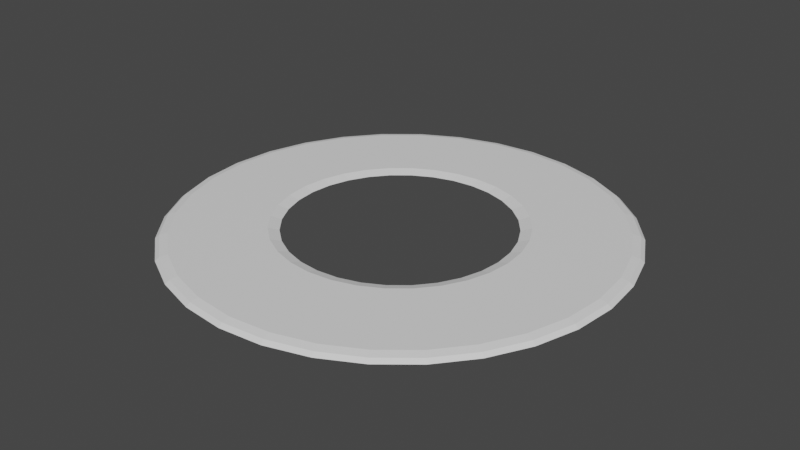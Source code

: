 # Source: Platform.blend  (saved by Blender 2.91.10; exported with 4.5.12 LTS)
import bpy
from mathutils import Matrix  # noqa: F401  (used for matrix-valued properties, if any)

bpy.ops.wm.read_factory_settings(use_empty=True)
scene = bpy.context.scene
scene.name = 'Scene'

# ---- collections
col_collection = bpy.data.collections.new('Collection'); scene.collection.children.link(col_collection)

# ---- world
world_world = bpy.data.worlds.new('World'); scene.world = world_world
world_world.use_nodes = True; world_world.node_tree.nodes.clear()
_N = world_world.node_tree.nodes; _L = world_world.node_tree.links
n0 = _N.new('ShaderNodeOutputWorld'); n0.name = 'World Output'; n0.location = (300, 300)
n1 = _N.new('ShaderNodeBackground'); n1.name = 'Background'; n1.location = (10, 300)
n1.inputs[0].default_value = (0.05088, 0.05088, 0.05088, 1.0)
_L.new(n1.outputs[0], n0.inputs[0])
n0.is_active_output = True
world_world.color = (0.05088, 0.05088, 0.05088)
world_world.use_sun_shadow = False
world_world.sun_shadow_jitter_overblur = 0.0

# ---- meshes
me_circle = bpy.data.meshes.new('Circle')
me_circle.from_pydata([(-6.077e-09, 0.9477, -0.004591), (-0.1849, 0.9295, -0.004591), (-0.3627, 0.8756, -0.004591), (-0.5265, 0.788, -0.004591), (-0.6701, 0.6701, -0.004591), (-0.788, 0.5265, -0.004591), (-0.8756, 0.3627, -0.004591), (-0.9295, 0.1849, -0.004591), (-0.9477, 8.679e-08, -0.004591), (-0.9295, -0.1849, -0.004591), (-0.8756, -0.3627, -0.004591), (-0.788, -0.5265, -0.004591), (-0.6701, -0.6701, -0.004591), (-0.5265, -0.788, -0.004591), (-0.3627, -0.8756, -0.004591), (-0.1849, -0.9295, -0.004591), (3.027e-07, -0.9477, -0.004591), (0.1849, -0.9295, -0.004591), (0.3627, -0.8756, -0.004591), (0.5265, -0.788, -0.004591), (0.6701, -0.6701, -0.004591), (0.788, -0.5265, -0.004591), (0.8756, -0.3627, -0.004591), (0.9295, -0.1849, -0.004591), (0.9477, 9.303e-07, -0.004591), (0.9295, 0.1849, -0.004591), (0.8756, 0.3627, -0.004591), (0.788, 0.5265, -0.004591), (0.6701, 0.6701, -0.004591), (0.5265, 0.788, -0.004591), (0.3627, 0.8756, -0.004591), (0.1849, 0.9295, -0.004591), (-0.1061, 0.5333, 0.0), (1.742e-07, 0.5438, 0.0), (-0.2081, 0.5024, 0.0), (-0.3021, 0.4522, 0.0), (-0.3845, 0.3845, 0.0), (-0.4522, 0.3021, 0.0), (-0.5024, 0.2081, 0.0), (-0.5333, 0.1061, 0.0), (-0.5438, 5.482e-09, 0.0), (-0.5333, -0.1061, 0.0), (-0.5024, -0.2081, 0.0), (-0.4522, -0.3021, 0.0), (-0.3845, -0.3845, 0.0), (-0.3021, -0.4522, 0.0), (-0.2081, -0.5024, 0.0), (-0.1061, -0.5333, 0.0), (1.858e-07, -0.5438, 0.0), (0.1061, -0.5333, 0.0), (0.2081, -0.5024, 0.0), (0.3021, -0.4522, 0.0), (0.3845, -0.3845, 0.0), (0.4522, -0.3021, 0.0), (0.5024, -0.2081, 0.0), (0.5333, -0.1061, 0.0), (0.5438, 5.455e-07, 0.0), (0.5333, 0.1061, 0.0), (0.5024, 0.2081, 0.0), (0.4522, 0.3021, 0.0), (0.3845, 0.3845, 0.0), (0.3021, 0.4522, 0.0), (0.2081, 0.5024, 0.0), (0.1061, 0.5333, 0.0), (0.0, 1.0, -0.02813), (-0.1951, 0.9808, -0.02813), (-0.3827, 0.9239, -0.02813), (-0.5556, 0.8315, -0.02813), (-0.7071, 0.7071, -0.02813), (-0.8315, 0.5556, -0.02813), (-0.9239, 0.3827, -0.02813), (-0.9808, 0.1951, -0.02813), (-1.0, 7.55e-08, -0.02813), (-0.9808, -0.1951, -0.02813), (-0.9239, -0.3827, -0.02813), (-0.8315, -0.5556, -0.02813), (-0.7071, -0.7071, -0.02813), (-0.5556, -0.8315, -0.02813), (-0.3827, -0.9239, -0.02813), (-0.1951, -0.9808, -0.02813), (3.258e-07, -1.0, -0.02813), (0.1951, -0.9808, -0.02813), (0.3827, -0.9239, -0.02813), (0.5556, -0.8315, -0.02813), (0.7071, -0.7071, -0.02813), (0.8315, -0.5556, -0.02813), (0.9239, -0.3827, -0.02813), (0.9808, -0.1951, -0.02813), (1.0, 9.656e-07, -0.02813), (0.9808, 0.1951, -0.02813), (0.9239, 0.3827, -0.02813), (0.8315, 0.5556, -0.02813), (0.7071, 0.7071, -0.02813), (0.5556, 0.8315, -0.02813), (0.3827, 0.9239, -0.02813), (0.1951, 0.9808, -0.02813), (-0.1061, 0.5333, -0.02813), (1.742e-07, 0.5438, -0.02813), (-0.2081, 0.5024, -0.02813), (-0.3021, 0.4522, -0.02813), (-0.3845, 0.3845, -0.02813), (-0.4522, 0.3021, -0.02813), (-0.5024, 0.2081, -0.02813), (-0.5333, 0.1061, -0.02813), (-0.5438, 5.482e-09, -0.02813), (-0.5333, -0.1061, -0.02813), (-0.5024, -0.2081, -0.02813), (-0.4522, -0.3021, -0.02813), (-0.3845, -0.3845, -0.02813), (-0.3021, -0.4522, -0.02813), (-0.2081, -0.5024, -0.02813), (-0.1061, -0.5333, -0.02813), (1.858e-07, -0.5438, -0.02813), (0.1061, -0.5333, -0.02813), (0.2081, -0.5024, -0.02813), (0.3021, -0.4522, -0.02813), (0.3845, -0.3845, -0.02813), (0.4522, -0.3021, -0.02813), (0.5024, -0.2081, -0.02813), (0.5333, -0.1061, -0.02813), (0.5438, 5.455e-07, -0.02813), (0.5333, 0.1061, -0.02813), (0.5024, 0.2081, -0.02813), (0.4522, 0.3021, -0.02813), (0.3845, 0.3845, -0.02813), (0.3021, 0.4522, -0.02813), (0.2081, 0.5024, -0.02813), (0.1061, 0.5333, -0.02813), (0.2755, -0.4124, -0.01406), (0.3507, -0.3507, -0.01406), (0.4124, -0.2755, -0.01406), (0.4582, -0.1898, -0.01406), (0.4864, -0.09675, -0.01406), (0.4959, 5.114e-07, -0.01406), (0.4864, 0.09675, -0.01406), (0.4582, 0.1898, -0.01406), (0.4124, 0.2755, -0.01406), (1.538e-07, 0.4959, -0.01406), (-0.09675, 0.4864, -0.01406), (0.3507, 0.3507, -0.01406), (-0.1898, 0.4582, -0.01406), (0.2755, 0.4124, -0.01406), (-0.2755, 0.4124, -0.01406), (0.1898, 0.4582, -0.01406), (-0.3507, 0.3507, -0.01406), (0.09675, 0.4864, -0.01406), (-0.4124, 0.2755, -0.01406), (-0.4582, 0.1898, -0.01406), (-0.4864, 0.09675, -0.01406), (-0.4959, 1.893e-08, -0.01406), (-0.4864, -0.09675, -0.01406), (-0.4582, -0.1898, -0.01406), (-0.4124, -0.2755, -0.01406), (-0.3507, -0.3507, -0.01406), (-0.2755, -0.4124, -0.01406), (-0.1898, -0.4582, -0.01406), (-0.09675, -0.4864, -0.01406), (1.644e-07, -0.4959, -0.01406), (0.09675, -0.4864, -0.01406), (0.1898, -0.4582, -0.01406), (-0.3761, -0.9079, -0.01293), (-0.546, -0.8171, -0.01293), (-0.1917, -0.9638, -0.01293), (3.179e-07, -0.9827, -0.01293), (0.1917, -0.9638, -0.01293), (0.3761, -0.9079, -0.01293), (0.546, -0.8171, -0.01293), (0.6949, -0.6949, -0.01293), (0.8171, -0.546, -0.01293), (0.9079, -0.3761, -0.01293), (0.9638, -0.1917, -0.01293), (0.9827, 9.538e-07, -0.01293), (0.9638, 0.1917, -0.01293), (0.9079, 0.3761, -0.01293), (0.8171, 0.546, -0.01293), (-0.1917, 0.9638, -0.01293), (-2.319e-09, 0.9827, -0.01293), (0.6949, 0.6949, -0.01293), (-0.3761, 0.9079, -0.01293), (0.546, 0.8171, -0.01293), (-0.546, 0.8171, -0.01293), (0.3761, 0.9079, -0.01293), (-0.6949, 0.6949, -0.01293), (0.1917, 0.9638, -0.01293), (-0.8171, 0.546, -0.01293), (-0.9079, 0.3761, -0.01293), (-0.9638, 0.1917, -0.01293), (-0.9827, 7.904e-08, -0.01293), (-0.9638, -0.1917, -0.01293), (-0.9079, -0.3761, -0.01293), (-0.8171, -0.546, -0.01293), (-0.6949, -0.6949, -0.01293)], [], [(32, 1, 0, 33), (34, 2, 1, 32), (35, 3, 2, 34), (36, 4, 3, 35), (37, 5, 4, 36), (38, 6, 5, 37), (39, 7, 6, 38), (40, 8, 7, 39), (41, 9, 8, 40), (42, 10, 9, 41), (43, 11, 10, 42), (44, 12, 11, 43), (45, 13, 12, 44), (46, 14, 13, 45), (47, 15, 14, 46), (48, 16, 15, 47), (49, 17, 16, 48), (50, 18, 17, 49), (51, 19, 18, 50), (52, 20, 19, 51), (53, 21, 20, 52), (54, 22, 21, 53), (55, 23, 22, 54), (56, 24, 23, 55), (57, 25, 24, 56), (58, 26, 25, 57), (59, 27, 26, 58), (60, 28, 27, 59), (61, 29, 28, 60), (62, 30, 29, 61), (63, 31, 30, 62), (33, 0, 31, 63), (96, 97, 64, 65), (98, 96, 65, 66), (99, 98, 66, 67), (100, 99, 67, 68), (101, 100, 68, 69), (102, 101, 69, 70), (103, 102, 70, 71), (104, 103, 71, 72), (105, 104, 72, 73), (106, 105, 73, 74), (107, 106, 74, 75), (108, 107, 75, 76), (109, 108, 76, 77), (110, 109, 77, 78), (111, 110, 78, 79), (112, 111, 79, 80), (113, 112, 80, 81), (114, 113, 81, 82), (115, 114, 82, 83), (116, 115, 83, 84), (117, 116, 84, 85), (118, 117, 85, 86), (119, 118, 86, 87), (120, 119, 87, 88), (121, 120, 88, 89), (122, 121, 89, 90), (123, 122, 90, 91), (124, 123, 91, 92), (125, 124, 92, 93), (126, 125, 93, 94), (127, 126, 94, 95), (97, 127, 95, 64), (161, 160, 78, 77), (129, 128, 115, 116), (160, 162, 79, 78), (130, 129, 116, 117), (162, 163, 80, 79), (131, 130, 117, 118), (163, 164, 81, 80), (132, 131, 118, 119), (164, 165, 82, 81), (133, 132, 119, 120), (165, 166, 83, 82), (134, 133, 120, 121), (166, 167, 84, 83), (135, 134, 121, 122), (167, 168, 85, 84), (136, 135, 122, 123), (138, 137, 97, 96), (168, 169, 86, 85), (139, 136, 123, 124), (140, 138, 96, 98), (169, 170, 87, 86), (141, 139, 124, 125), (142, 140, 98, 99), (170, 171, 88, 87), (143, 141, 125, 126), (144, 142, 99, 100), (171, 172, 89, 88), (145, 143, 126, 127), (146, 144, 100, 101), (172, 173, 90, 89), (137, 145, 127, 97), (147, 146, 101, 102), (173, 174, 91, 90), (176, 175, 65, 64), (148, 147, 102, 103), (174, 177, 92, 91), (175, 178, 66, 65), (149, 148, 103, 104), (177, 179, 93, 92), (178, 180, 67, 66), (150, 149, 104, 105), (179, 181, 94, 93), (180, 182, 68, 67), (151, 150, 105, 106), (181, 183, 95, 94), (182, 184, 69, 68), (152, 151, 106, 107), (183, 176, 64, 95), (184, 185, 70, 69), (153, 152, 107, 108), (185, 186, 71, 70), (154, 153, 108, 109), (186, 187, 72, 71), (155, 154, 109, 110), (187, 188, 73, 72), (156, 155, 110, 111), (188, 189, 74, 73), (157, 156, 111, 112), (189, 190, 75, 74), (158, 157, 112, 113), (190, 191, 76, 75), (159, 158, 113, 114), (191, 161, 77, 76), (128, 159, 114, 115), (51, 50, 159, 128), (50, 49, 158, 159), (49, 48, 157, 158), (48, 47, 156, 157), (47, 46, 155, 156), (46, 45, 154, 155), (45, 44, 153, 154), (44, 43, 152, 153), (43, 42, 151, 152), (42, 41, 150, 151), (41, 40, 149, 150), (40, 39, 148, 149), (39, 38, 147, 148), (38, 37, 146, 147), (33, 63, 145, 137), (37, 36, 144, 146), (63, 62, 143, 145), (36, 35, 142, 144), (62, 61, 141, 143), (35, 34, 140, 142), (61, 60, 139, 141), (34, 32, 138, 140), (60, 59, 136, 139), (32, 33, 137, 138), (59, 58, 135, 136), (58, 57, 134, 135), (57, 56, 133, 134), (56, 55, 132, 133), (55, 54, 131, 132), (54, 53, 130, 131), (53, 52, 129, 130), (52, 51, 128, 129), (12, 13, 161, 191), (11, 12, 191, 190), (10, 11, 190, 189), (9, 10, 189, 188), (8, 9, 188, 187), (7, 8, 187, 186), (6, 7, 186, 185), (5, 6, 185, 184), (31, 0, 176, 183), (4, 5, 184, 182), (30, 31, 183, 181), (3, 4, 182, 180), (29, 30, 181, 179), (2, 3, 180, 178), (28, 29, 179, 177), (1, 2, 178, 175), (27, 28, 177, 174), (0, 1, 175, 176), (26, 27, 174, 173), (25, 26, 173, 172), (24, 25, 172, 171), (23, 24, 171, 170), (22, 23, 170, 169), (21, 22, 169, 168), (20, 21, 168, 167), (19, 20, 167, 166), (18, 19, 166, 165), (17, 18, 165, 164), (16, 17, 164, 163), (15, 16, 163, 162), (14, 15, 162, 160), (13, 14, 160, 161)])
_uv = me_circle.uv_layers.new(name='UVMap')
_uv.uv.foreach_set('vector', [0.447, 0.7667, 0.4076, 0.9647, 0.5, 0.9738, 0.5, 0.7719, 0.3959, 0.7512, 0.3187, 0.9378, 0.4076, 0.9647, 0.447, 0.7667, 0.3489, 0.7261, 0.2367, 0.894, 0.3187, 0.9378, 0.3959, 0.7512, 0.3077, 0.6923, 0.1649, 0.8351, 0.2367, 0.894, 0.3489, 0.7261, 0.2739, 0.6511, 0.106, 0.7633, 0.1649, 0.8351, 0.3077, 0.6923, 0.2488, 0.6041, 0.06222, 0.6813, 0.106, 0.7633, 0.2739, 0.6511, 0.2333, 0.553, 0.03526, 0.5924, 0.06222, 0.6813, 0.2488, 0.6041, 0.2281, 0.5, 0.02615, 0.5, 0.03526, 0.5924, 0.2333, 0.553, 0.2333, 0.447, 0.03526, 0.4076, 0.02615, 0.5, 0.2281, 0.5, 0.2488, 0.3959, 0.06222, 0.3187, 0.03526, 0.4076, 0.2333, 0.447, 0.2739, 0.3489, 0.106, 0.2367, 0.06222, 0.3187, 0.2488, 0.3959, 0.3077, 0.3077, 0.1649, 0.1649, 0.106, 0.2367, 0.2739, 0.3489, 0.3489, 0.2739, 0.2367, 0.106, 0.1649, 0.1649, 0.3077, 0.3077, 0.3959, 0.2488, 0.3187, 0.06222, 0.2367, 0.106, 0.3489, 0.2739, 0.447, 0.2333, 0.4076, 0.03526, 0.3187, 0.06222, 0.3959, 0.2488, 0.5, 0.2281, 0.5, 0.02615, 0.4076, 0.03526, 0.447, 0.2333, 0.553, 0.2333, 0.5924, 0.03526, 0.5, 0.02615, 0.5, 0.2281, 0.6041, 0.2488, 0.6813, 0.06222, 0.5924, 0.03526, 0.553, 0.2333, 0.6511, 0.2739, 0.7633, 0.106, 0.6813, 0.06222, 0.6041, 0.2488, 0.6923, 0.3077, 0.8351, 0.1649, 0.7633, 0.106, 0.6511, 0.2739, 0.7261, 0.3489, 0.894, 0.2367, 0.8351, 0.1649, 0.6923, 0.3077, 0.7512, 0.3959, 0.9378, 0.3187, 0.894, 0.2367, 0.7261, 0.3489, 0.7667, 0.447, 0.9647, 0.4076, 0.9378, 0.3187, 0.7512, 0.3959, 0.7719, 0.5, 0.9738, 0.5, 0.9647, 0.4076, 0.7667, 0.447, 0.7667, 0.553, 0.9647, 0.5924, 0.9738, 0.5, 0.7719, 0.5, 0.7512, 0.6041, 0.9378, 0.6813, 0.9647, 0.5924, 0.7667, 0.553, 0.7261, 0.6511, 0.894, 0.7633, 0.9378, 0.6813, 0.7512, 0.6041, 0.6923, 0.6923, 0.8351, 0.8351, 0.894, 0.7633, 0.7261, 0.6511, 0.6511, 0.7261, 0.7633, 0.894, 0.8351, 0.8351, 0.6923, 0.6923, 0.6041, 0.7512, 0.6813, 0.9378, 0.7633, 0.894, 0.6511, 0.7261, 0.553, 0.7667, 0.5924, 0.9647, 0.6813, 0.9378, 0.6041, 0.7512, 0.5, 0.7719, 0.5, 0.9738, 0.5924, 0.9647, 0.553, 0.7667, 0.447, 0.7667, 0.5, 0.7719, 0.5, 1.0, 0.4025, 0.9904, 0.3959, 0.7512, 0.447, 0.7667, 0.4025, 0.9904, 0.3087, 0.9619, 0.3489, 0.7261, 0.3959, 0.7512, 0.3087, 0.9619, 0.2222, 0.9157, 0.3077, 0.6923, 0.3489, 0.7261, 0.2222, 0.9157, 0.1464, 0.8536, 0.2739, 0.6511, 0.3077, 0.6923, 0.1464, 0.8536, 0.08427, 0.7778, 0.2488, 0.6041, 0.2739, 0.6511, 0.08427, 0.7778, 0.03806, 0.6913, 0.2333, 0.553, 0.2488, 0.6041, 0.03806, 0.6913, 0.009607, 0.5975, 0.2281, 0.5, 0.2333, 0.553, 0.009607, 0.5975, 2.98e-08, 0.5, 0.2333, 0.447, 0.2281, 0.5, 2.98e-08, 0.5, 0.009607, 0.4025, 0.2488, 0.3959, 0.2333, 0.447, 0.009607, 0.4025, 0.03806, 0.3087, 0.2739, 0.3489, 0.2488, 0.3959, 0.03806, 0.3087, 0.08427, 0.2222, 0.3077, 0.3077, 0.2739, 0.3489, 0.08427, 0.2222, 0.1464, 0.1464, 0.3489, 0.2739, 0.3077, 0.3077, 0.1464, 0.1464, 0.2222, 0.08427, 0.3959, 0.2488, 0.3489, 0.2739, 0.2222, 0.08427, 0.3087, 0.03806, 0.447, 0.2333, 0.3959, 0.2488, 0.3087, 0.03806, 0.4025, 0.009607, 0.5, 0.2281, 0.447, 0.2333, 0.4025, 0.009607, 0.5, -1.192e-07, 0.553, 0.2333, 0.5, 0.2281, 0.5, -1.192e-07, 0.5975, 0.009607, 0.6041, 0.2488, 0.553, 0.2333, 0.5975, 0.009607, 0.6913, 0.03806, 0.6511, 0.2739, 0.6041, 0.2488, 0.6913, 0.03806, 0.7778, 0.08427, 0.6923, 0.3077, 0.6511, 0.2739, 0.7778, 0.08427, 0.8536, 0.1464, 0.7261, 0.3489, 0.6923, 0.3077, 0.8536, 0.1464, 0.9157, 0.2222, 0.7512, 0.3959, 0.7261, 0.3489, 0.9157, 0.2222, 0.9619, 0.3087, 0.7667, 0.447, 0.7512, 0.3959, 0.9619, 0.3087, 0.9904, 0.4025, 0.7719, 0.5, 0.7667, 0.447, 0.9904, 0.4025, 1.0, 0.5, 0.7667, 0.553, 0.7719, 0.5, 1.0, 0.5, 0.9904, 0.5975, 0.7512, 0.6041, 0.7667, 0.553, 0.9904, 0.5975, 0.9619, 0.6913, 0.7261, 0.6511, 0.7512, 0.6041, 0.9619, 0.6913, 0.9157, 0.7778, 0.6923, 0.6923, 0.7261, 0.6511, 0.9157, 0.7778, 0.8536, 0.8536, 0.6511, 0.7261, 0.6923, 0.6923, 0.8536, 0.8536, 0.7778, 0.9157, 0.6041, 0.7512, 0.6511, 0.7261, 0.7778, 0.9157, 0.6913, 0.9619, 0.553, 0.7667, 0.6041, 0.7512, 0.6913, 0.9619, 0.5975, 0.9904, 0.5, 0.7719, 0.553, 0.7667, 0.5975, 0.9904, 0.5, 1.0, 0.227, 0.09145, 0.312, 0.04604, 0.3087, 0.03806, 0.2222, 0.08427, 0.6753, 0.3247, 0.6378, 0.2938, 0.6511, 0.2739, 0.6923, 0.3077, 0.312, 0.04604, 0.4041, 0.01808, 0.4025, 0.009607, 0.3087, 0.03806, 0.7062, 0.3622, 0.6753, 0.3247, 0.6923, 0.3077, 0.7261, 0.3489, 0.4041, 0.01808, 0.5, 0.008639, 0.5, -1.192e-07, 0.4025, 0.009607, 0.7291, 0.4051, 0.7062, 0.3622, 0.7261, 0.3489, 0.7512, 0.3959, 0.5, 0.008639, 0.5959, 0.01808, 0.5975, 0.009607, 0.5, -1.192e-07, 0.7432, 0.4516, 0.7291, 0.4051, 0.7512, 0.3959, 0.7667, 0.447, 0.5959, 0.01808, 0.688, 0.04604, 0.6913, 0.03806, 0.5975, 0.009607, 0.748, 0.5, 0.7432, 0.4516, 0.7667, 0.447, 0.7719, 0.5, 0.688, 0.04604, 0.773, 0.09145, 0.7778, 0.08427, 0.6913, 0.03806, 0.7432, 0.5484, 0.748, 0.5, 0.7719, 0.5, 0.7667, 0.553, 0.773, 0.09145, 0.8474, 0.1526, 0.8536, 0.1464, 0.7778, 0.08427, 0.7291, 0.5949, 0.7432, 0.5484, 0.7667, 0.553, 0.7512, 0.6041, 0.8474, 0.1526, 0.9086, 0.227, 0.9157, 0.2222, 0.8536, 0.1464, 0.7062, 0.6378, 0.7291, 0.5949, 0.7512, 0.6041, 0.7261, 0.6511, 0.4516, 0.7432, 0.5, 0.748, 0.5, 0.7719, 0.447, 0.7667, 0.9086, 0.227, 0.954, 0.312, 0.9619, 0.3087, 0.9157, 0.2222, 0.6753, 0.6753, 0.7062, 0.6378, 0.7261, 0.6511, 0.6923, 0.6923, 0.4051, 0.7291, 0.4516, 0.7432, 0.447, 0.7667, 0.3959, 0.7512, 0.954, 0.312, 0.9819, 0.4041, 0.9904, 0.4025, 0.9619, 0.3087, 0.6378, 0.7062, 0.6753, 0.6753, 0.6923, 0.6923, 0.6511, 0.7261, 0.3622, 0.7062, 0.4051, 0.7291, 0.3959, 0.7512, 0.3489, 0.7261, 0.9819, 0.4041, 0.9914, 0.5, 1.0, 0.5, 0.9904, 0.4025, 0.5949, 0.7291, 0.6378, 0.7062, 0.6511, 0.7261, 0.6041, 0.7512, 0.3247, 0.6753, 0.3622, 0.7062, 0.3489, 0.7261, 0.3077, 0.6923, 0.9914, 0.5, 0.9819, 0.5959, 0.9904, 0.5975, 1.0, 0.5, 0.5484, 0.7432, 0.5949, 0.7291, 0.6041, 0.7512, 0.553, 0.7667, 0.2938, 0.6378, 0.3247, 0.6753, 0.3077, 0.6923, 0.2739, 0.6511, 0.9819, 0.5959, 0.954, 0.688, 0.9619, 0.6913, 0.9904, 0.5975, 0.5, 0.748, 0.5484, 0.7432, 0.553, 0.7667, 0.5, 0.7719, 0.2709, 0.5949, 0.2938, 0.6378, 0.2739, 0.6511, 0.2488, 0.6041, 0.954, 0.688, 0.9086, 0.773, 0.9157, 0.7778, 0.9619, 0.6913, 0.5, 0.9914, 0.4041, 0.9819, 0.4025, 0.9904, 0.5, 1.0, 0.2568, 0.5484, 0.2709, 0.5949, 0.2488, 0.6041, 0.2333, 0.553, 0.9086, 0.773, 0.8474, 0.8474, 0.8536, 0.8536, 0.9157, 0.7778, 0.4041, 0.9819, 0.312, 0.954, 0.3087, 0.9619, 0.4025, 0.9904, 0.252, 0.5, 0.2568, 0.5484, 0.2333, 0.553, 0.2281, 0.5, 0.8474, 0.8474, 0.773, 0.9086, 0.7778, 0.9157, 0.8536, 0.8536, 0.312, 0.954, 0.227, 0.9086, 0.2222, 0.9157, 0.3087, 0.9619, 0.2568, 0.4516, 0.252, 0.5, 0.2281, 0.5, 0.2333, 0.447, 0.773, 0.9086, 0.688, 0.954, 0.6913, 0.9619, 0.7778, 0.9157, 0.227, 0.9086, 0.1526, 0.8474, 0.1464, 0.8536, 0.2222, 0.9157, 0.2709, 0.4051, 0.2568, 0.4516, 0.2333, 0.447, 0.2488, 0.3959, 0.688, 0.954, 0.5959, 0.9819, 0.5975, 0.9904, 0.6913, 0.9619, 0.1526, 0.8474, 0.09145, 0.773, 0.08427, 0.7778, 0.1464, 0.8536, 0.2938, 0.3622, 0.2709, 0.4051, 0.2488, 0.3959, 0.2739, 0.3489, 0.5959, 0.9819, 0.5, 0.9914, 0.5, 1.0, 0.5975, 0.9904, 0.09145, 0.773, 0.04604, 0.688, 0.03806, 0.6913, 0.08427, 0.7778, 0.3247, 0.3247, 0.2938, 0.3622, 0.2739, 0.3489, 0.3077, 0.3077, 0.04604, 0.688, 0.01808, 0.5959, 0.009607, 0.5975, 0.03806, 0.6913, 0.3622, 0.2938, 0.3247, 0.3247, 0.3077, 0.3077, 0.3489, 0.2739, 0.01808, 0.5959, 0.00864, 0.5, 2.98e-08, 0.5, 0.009607, 0.5975, 0.4051, 0.2709, 0.3622, 0.2938, 0.3489, 0.2739, 0.3959, 0.2488, 0.00864, 0.5, 0.01808, 0.4041, 0.009607, 0.4025, 2.98e-08, 0.5, 0.4516, 0.2568, 0.4051, 0.2709, 0.3959, 0.2488, 0.447, 0.2333, 0.01808, 0.4041, 0.04604, 0.312, 0.03806, 0.3087, 0.009607, 0.4025, 0.5, 0.252, 0.4516, 0.2568, 0.447, 0.2333, 0.5, 0.2281, 0.04604, 0.312, 0.09145, 0.227, 0.08427, 0.2222, 0.03806, 0.3087, 0.5484, 0.2568, 0.5, 0.252, 0.5, 0.2281, 0.553, 0.2333, 0.09145, 0.227, 0.1526, 0.1526, 0.1464, 0.1464, 0.08427, 0.2222, 0.5949, 0.2709, 0.5484, 0.2568, 0.553, 0.2333, 0.6041, 0.2488, 0.1526, 0.1526, 0.227, 0.09145, 0.2222, 0.08427, 0.1464, 0.1464, 0.6378, 0.2938, 0.5949, 0.2709, 0.6041, 0.2488, 0.6511, 0.2739, 0.6511, 0.2739, 0.6041, 0.2488, 0.5949, 0.2709, 0.6378, 0.2938, 0.6041, 0.2488, 0.553, 0.2333, 0.5484, 0.2568, 0.5949, 0.2709, 0.553, 0.2333, 0.5, 0.2281, 0.5, 0.252, 0.5484, 0.2568, 0.5, 0.2281, 0.447, 0.2333, 0.4516, 0.2568, 0.5, 0.252, 0.447, 0.2333, 0.3959, 0.2488, 0.4051, 0.2709, 0.4516, 0.2568, 0.3959, 0.2488, 0.3489, 0.2739, 0.3622, 0.2938, 0.4051, 0.2709, 0.3489, 0.2739, 0.3077, 0.3077, 0.3247, 0.3247, 0.3622, 0.2938, 0.3077, 0.3077, 0.2739, 0.3489, 0.2938, 0.3622, 0.3247, 0.3247, 0.2739, 0.3489, 0.2488, 0.3959, 0.2709, 0.4051, 0.2938, 0.3622, 0.2488, 0.3959, 0.2333, 0.447, 0.2568, 0.4516, 0.2709, 0.4051, 0.2333, 0.447, 0.2281, 0.5, 0.252, 0.5, 0.2568, 0.4516, 0.2281, 0.5, 0.2333, 0.553, 0.2568, 0.5484, 0.252, 0.5, 0.2333, 0.553, 0.2488, 0.6041, 0.2709, 0.5949, 0.2568, 0.5484, 0.2488, 0.6041, 0.2739, 0.6511, 0.2938, 0.6378, 0.2709, 0.5949, 0.5, 0.7719, 0.553, 0.7667, 0.5484, 0.7432, 0.5, 0.748, 0.2739, 0.6511, 0.3077, 0.6923, 0.3247, 0.6753, 0.2938, 0.6378, 0.553, 0.7667, 0.6041, 0.7512, 0.5949, 0.7291, 0.5484, 0.7432, 0.3077, 0.6923, 0.3489, 0.7261, 0.3622, 0.7062, 0.3247, 0.6753, 0.6041, 0.7512, 0.6511, 0.7261, 0.6378, 0.7062, 0.5949, 0.7291, 0.3489, 0.7261, 0.3959, 0.7512, 0.4051, 0.7291, 0.3622, 0.7062, 0.6511, 0.7261, 0.6923, 0.6923, 0.6753, 0.6753, 0.6378, 0.7062, 0.3959, 0.7512, 0.447, 0.7667, 0.4516, 0.7432, 0.4051, 0.7291, 0.6923, 0.6923, 0.7261, 0.6511, 0.7062, 0.6378, 0.6753, 0.6753, 0.447, 0.7667, 0.5, 0.7719, 0.5, 0.748, 0.4516, 0.7432, 0.7261, 0.6511, 0.7512, 0.6041, 0.7291, 0.5949, 0.7062, 0.6378, 0.7512, 0.6041, 0.7667, 0.553, 0.7432, 0.5484, 0.7291, 0.5949, 0.7667, 0.553, 0.7719, 0.5, 0.748, 0.5, 0.7432, 0.5484, 0.7719, 0.5, 0.7667, 0.447, 0.7432, 0.4516, 0.748, 0.5, 0.7667, 0.447, 0.7512, 0.3959, 0.7291, 0.4051, 0.7432, 0.4516, 0.7512, 0.3959, 0.7261, 0.3489, 0.7062, 0.3622, 0.7291, 0.4051, 0.7261, 0.3489, 0.6923, 0.3077, 0.6753, 0.3247, 0.7062, 0.3622, 0.6923, 0.3077, 0.6511, 0.2739, 0.6378, 0.2938, 0.6753, 0.3247, 0.1649, 0.1649, 0.2367, 0.106, 0.227, 0.09145, 0.1526, 0.1526, 0.106, 0.2367, 0.1649, 0.1649, 0.1526, 0.1526, 0.09145, 0.227, 0.06222, 0.3187, 0.106, 0.2367, 0.09145, 0.227, 0.04604, 0.312, 0.03526, 0.4076, 0.06222, 0.3187, 0.04604, 0.312, 0.01808, 0.4041, 0.02615, 0.5, 0.03526, 0.4076, 0.01808, 0.4041, 0.00864, 0.5, 0.03526, 0.5924, 0.02615, 0.5, 0.00864, 0.5, 0.01808, 0.5959, 0.06222, 0.6813, 0.03526, 0.5924, 0.01808, 0.5959, 0.04604, 0.688, 0.106, 0.7633, 0.06222, 0.6813, 0.04604, 0.688, 0.09145, 0.773, 0.5924, 0.9647, 0.5, 0.9738, 0.5, 0.9914, 0.5959, 0.9819, 0.1649, 0.8351, 0.106, 0.7633, 0.09145, 0.773, 0.1526, 0.8474, 0.6813, 0.9378, 0.5924, 0.9647, 0.5959, 0.9819, 0.688, 0.954, 0.2367, 0.894, 0.1649, 0.8351, 0.1526, 0.8474, 0.227, 0.9086, 0.7633, 0.894, 0.6813, 0.9378, 0.688, 0.954, 0.773, 0.9086, 0.3187, 0.9378, 0.2367, 0.894, 0.227, 0.9086, 0.312, 0.954, 0.8351, 0.8351, 0.7633, 0.894, 0.773, 0.9086, 0.8474, 0.8474, 0.4076, 0.9647, 0.3187, 0.9378, 0.312, 0.954, 0.4041, 0.9819, 0.894, 0.7633, 0.8351, 0.8351, 0.8474, 0.8474, 0.9086, 0.773, 0.5, 0.9738, 0.4076, 0.9647, 0.4041, 0.9819, 0.5, 0.9914, 0.9378, 0.6813, 0.894, 0.7633, 0.9086, 0.773, 0.954, 0.688, 0.9647, 0.5924, 0.9378, 0.6813, 0.954, 0.688, 0.9819, 0.5959, 0.9738, 0.5, 0.9647, 0.5924, 0.9819, 0.5959, 0.9914, 0.5, 0.9647, 0.4076, 0.9738, 0.5, 0.9914, 0.5, 0.9819, 0.4041, 0.9378, 0.3187, 0.9647, 0.4076, 0.9819, 0.4041, 0.954, 0.312, 0.894, 0.2367, 0.9378, 0.3187, 0.954, 0.312, 0.9086, 0.227, 0.8351, 0.1649, 0.894, 0.2367, 0.9086, 0.227, 0.8474, 0.1526, 0.7633, 0.106, 0.8351, 0.1649, 0.8474, 0.1526, 0.773, 0.09145, 0.6813, 0.06222, 0.7633, 0.106, 0.773, 0.09145, 0.688, 0.04604, 0.5924, 0.03526, 0.6813, 0.06222, 0.688, 0.04604, 0.5959, 0.01808, 0.5, 0.02615, 0.5924, 0.03526, 0.5959, 0.01808, 0.5, 0.008639, 0.4076, 0.03526, 0.5, 0.02615, 0.5, 0.008639, 0.4041, 0.01808, 0.3187, 0.06222, 0.4076, 0.03526, 0.4041, 0.01808, 0.312, 0.04604, 0.2367, 0.106, 0.3187, 0.06222, 0.312, 0.04604, 0.227, 0.09145])
me_circle.use_remesh_fix_poles = True
me_circle.use_remesh_preserve_attributes = False
me_circle.use_mirror_vertex_groups = False
me_circle.update()

# ---- objects
ob_circle = bpy.data.objects.new('Circle', me_circle)

# ---- transforms, parenting, visibility, modifiers, constraints
ob_circle.location = (0.0, 0.0, 0.0)
ob_circle.lineart.crease_threshold = 0.0

# ---- collection membership
col_collection.objects.link(ob_circle)

# ---- scene / render settings (as saved in the file)
scene.frame_start = 1; scene.frame_end = 250; scene.frame_set(1)
scene.render.engine = 'BLENDER_EEVEE_NEXT'
scene.cycles.use_denoising = False
scene.cycles.samples = 128
scene.cycles.sampling_pattern = 'TABULATED_SOBOL'
scene.cycles.use_adaptive_sampling = False
scene.cycles.use_light_tree = False
scene.view_settings.view_transform = 'Filmic'
bpy.context.view_layer.update()

# ---- added for rendering (the .blend has no active camera and no usable light): camera, sun
cam_auto = bpy.data.cameras.new('AutoCamera')
cam_auto.lens = 50.0
cam_auto.sensor_width = 36.0
cam_auto.clip_end = 1000.0
ob_auto_camera = bpy.data.objects.new('AutoCamera', cam_auto)
scene.collection.objects.link(ob_auto_camera)
ob_auto_camera.location = (2.61706, -3.14047, 2.07958)
ob_auto_camera.rotation_euler = (1.09748, -7.21219e-08, 0.694738)
scene.camera = ob_auto_camera
light_auto_sun = bpy.data.lights.new('AutoSun', 'SUN')
light_auto_sun.energy = 3.0
light_auto_sun.angle = 0.0523599
ob_auto_sun = bpy.data.objects.new('AutoSun', light_auto_sun)
scene.collection.objects.link(ob_auto_sun)
ob_auto_sun.rotation_euler = (0.872665, 0.174533, 0.523599)
bpy.context.view_layer.update()

